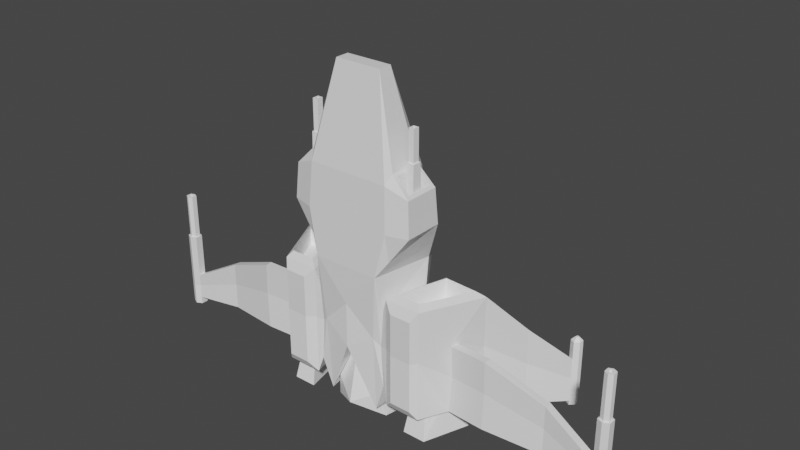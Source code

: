 # Source: VJ_Fighter.blend  (saved by Blender 2.81.16; exported with 4.5.12 LTS)
import bpy
from mathutils import Matrix  # noqa: F401  (used for matrix-valued properties, if any)

bpy.ops.wm.read_factory_settings(use_empty=True)
scene = bpy.context.scene
scene.name = 'Scene'

# ---- collections
col_collection = bpy.data.collections.new('Collection'); scene.collection.children.link(col_collection)

# ---- materials (node trees are filled in below, after node groups)
mat_vjblack = bpy.data.materials.new('VJBlack')
mat_vjblack.use_transparent_shadow = False
mat_vjglass = bpy.data.materials.new('VJGlass')
mat_vjglass.use_transparent_shadow = False
mat_vjmain = bpy.data.materials.new('VJMain')
mat_vjmain.use_transparent_shadow = False
mat_vjaccent = bpy.data.materials.new('VJAccent')
mat_vjaccent.use_transparent_shadow = False

# ---- material node trees
mat_vjblack.use_nodes = True; mat_vjblack.node_tree.nodes.clear()
_N = mat_vjblack.node_tree.nodes; _L = mat_vjblack.node_tree.links
n0 = _N.new('ShaderNodeOutputMaterial'); n0.name = 'Material Output'; n0.location = (300, 300)
n1 = _N.new('ShaderNodeBsdfPrincipled'); n1.name = 'Principled BSDF'; n1.location = (10, 300)
n1.distribution = 'GGX'
n1.subsurface_method = 'BURLEY'
n1.inputs[0].default_value = (1.0, 1.0, 1.0, 1.0)
n1.inputs[3].default_value = 1.45
n1.inputs[27].default_value = (0.0, 0.0, 0.0, 1.0)
n1.inputs[28].default_value = 1.0
_L.new(n1.outputs[0], n0.inputs[0])
n0.is_active_output = True
mat_vjglass.use_nodes = True; mat_vjglass.node_tree.nodes.clear()
_N = mat_vjglass.node_tree.nodes; _L = mat_vjglass.node_tree.links
n0 = _N.new('ShaderNodeOutputMaterial'); n0.name = 'Material Output'; n0.location = (300, 300)
n1 = _N.new('ShaderNodeBsdfPrincipled'); n1.name = 'Principled BSDF'; n1.location = (10, 300)
n1.distribution = 'GGX'
n1.subsurface_method = 'BURLEY'
n1.inputs[0].default_value = (1.0, 1.0, 1.0, 1.0)
n1.inputs[3].default_value = 1.45
n1.inputs[27].default_value = (0.0, 0.0, 0.0, 1.0)
n1.inputs[28].default_value = 1.0
_L.new(n1.outputs[0], n0.inputs[0])
n0.is_active_output = True
mat_vjmain.use_nodes = True; mat_vjmain.node_tree.nodes.clear()
_N = mat_vjmain.node_tree.nodes; _L = mat_vjmain.node_tree.links
n0 = _N.new('ShaderNodeOutputMaterial'); n0.name = 'Material Output'; n0.location = (300, 300)
n1 = _N.new('ShaderNodeBsdfPrincipled'); n1.name = 'Principled BSDF'; n1.location = (10, 300)
n1.distribution = 'GGX'
n1.subsurface_method = 'BURLEY'
n1.inputs[0].default_value = (0.89, 0.89, 0.89, 1.0)
n1.inputs[3].default_value = 1.45
n1.inputs[27].default_value = (0.0, 0.0, 0.0, 1.0)
n1.inputs[28].default_value = 1.0
_L.new(n1.outputs[0], n0.inputs[0])
n0.is_active_output = True
mat_vjaccent.use_nodes = True; mat_vjaccent.node_tree.nodes.clear()
_N = mat_vjaccent.node_tree.nodes; _L = mat_vjaccent.node_tree.links
n0 = _N.new('ShaderNodeOutputMaterial'); n0.name = 'Material Output'; n0.location = (300, 300)
n1 = _N.new('ShaderNodeBsdfPrincipled'); n1.name = 'Principled BSDF'; n1.location = (10, 300)
n1.distribution = 'GGX'
n1.subsurface_method = 'BURLEY'
n1.inputs[0].default_value = (1.0, 1.0, 1.0, 1.0)
n1.inputs[3].default_value = 1.45
n1.inputs[27].default_value = (0.0, 0.0, 0.0, 1.0)
n1.inputs[28].default_value = 1.0
_L.new(n1.outputs[0], n0.inputs[0])
n0.is_active_output = True

# ---- world
world_world = bpy.data.worlds.new('World'); scene.world = world_world
world_world.use_nodes = True; world_world.node_tree.nodes.clear()
_N = world_world.node_tree.nodes; _L = world_world.node_tree.links
n0 = _N.new('ShaderNodeOutputWorld'); n0.name = 'World Output'; n0.location = (300, 300)
n1 = _N.new('ShaderNodeBackground'); n1.name = 'Background'; n1.location = (10, 300)
n1.inputs[0].default_value = (0.05088, 0.05088, 0.05088, 1.0)
_L.new(n1.outputs[0], n0.inputs[0])
n0.is_active_output = True
world_world.color = (0.05088, 0.05088, 0.05088)
world_world.use_sun_shadow = False
world_world.sun_shadow_jitter_overblur = 0.0

# ---- meshes
me_cube = bpy.data.meshes.new('Cube')
me_cube.from_pydata([(0.5849, 0.9418, -1.136), (0.5389, -0.2773, -1.235), (0.5222, 1.238, 1.331), (0.7346, -0.6125, 1.655), (0.0, -0.2773, -0.1651), (0.0, 1.238, 1.331), (0.0, -0.6125, 1.655), (0.0, 0.9418, -1.076), (0.4154, 0.8234, 4.149), (0.5137, -0.1537, 5.623), (0.0, 0.8256, 4.149), (0.0, -0.1537, 5.623), (0.8181, -0.4652, -0.8527), (1.076, 0.5373, -0.8527), (1.072, 0.5178, 0.8527), (0.8181, -0.4652, 0.8527), (0.9704, -0.4652, 2.013), (1.113, 0.4733, 2.013), (1.028, 0.2814, 3.74), (1.028, -0.2759, 3.74), (1.298, 0.8962, -1.22), (0.9296, -0.5034, -1.22), (0.9296, -0.5034, 1.22), (1.297, 0.8971, 1.22), (2.309, 0.7982, -1.22), (1.718, -0.5034, -1.22), (1.718, -0.5034, 1.22), (2.341, 0.7982, 1.22), (2.107, 0.2441, -1.186), (2.044, 0.07879, -1.186), (2.061, 0.07879, 0.3467), (2.12, 0.2441, 0.3467), (1.442, 0.7088, 1.342), (1.106, -0.3779, 1.342), (1.642, -0.3779, 1.342), (2.164, 0.6728, 1.342), (1.106, -0.3779, -1.342), (1.44, 0.7037, -1.342), (2.125, 0.6728, -1.342), (1.642, -0.3779, -1.342), (1.519, 0.9524, -1.02), (1.519, 0.9451, 1.02), (2.15, 0.9152, 1.02), (2.15, 0.9152, -1.02), (1.13, -0.6204, 1.02), (1.13, -0.6204, -1.02), (1.606, -0.6204, -1.02), (1.606, -0.6204, 1.02), (2.8, 1.639, -1.505), (2.8, 1.639, 0.2573), (2.6, 1.756, -1.36), (2.6, 1.756, 0.1128), (3.384, 2.422, -1.616), (3.384, 2.422, -0.5856), (3.267, 2.491, -1.531), (3.267, 2.491, -0.6688), (5.286, 0.2441, -1.357), (5.286, 0.07879, -1.357), (5.286, 0.07879, -0.7748), (5.286, 0.2441, -0.7748), (2.902, 0.007306, 0.379), (2.929, 0.1727, 0.379), (2.891, 0.007306, -1.166), (2.92, 0.1727, -1.166), (4.157, 0.1962, -0.1431), (4.157, 0.1962, -1.253), (4.157, 0.3616, -0.1431), (4.157, 0.3616, -1.253), (0.7122, 0.4125, -1.237), (0.5195, 1.043, 2.05), (0.0, 0.4511, -0.1651), (0.0, 1.043, 2.05), (0.0, 1.082, 2.676), (0.0, 1.031, 3.523), (0.447, 1.032, 3.512), (0.489, 1.083, 2.665), (0.9521, -0.5539, 2.618), (0.9044, -0.4954, 3.582), (0.0, -0.4954, 3.582), (0.0, -0.5539, 2.618), (1.423, -0.4264, 2.627), (1.317, -0.3041, 3.439), (1.317, 0.315, 3.439), (1.424, 0.4284, 2.627), (0.8005, 0.8227, 1.589), (0.0, 0.86, 1.59), (0.5137, 0.1537, 5.623), (0.0, 0.1537, 5.623), (0.9522, 0.6146, 2.618), (0.9044, 0.5545, 3.582), (0.7654, 0.5727, -1.506), (0.5915, -0.4313, -1.506), (0.0, 0.7864, -1.252), (0.0, -0.6125, -0.1651), (0.0, 0.7393, -1.548), (0.0, -0.3948, -1.548), (0.5726, 0.2182, -1.761), (0.5262, -0.07567, -1.759), (0.7239, 0.3153, -1.812), (0.637, -0.1746, -1.81), (0.0, 0.5602, -1.548), (0.0, -0.5711, -1.548), (0.0, 0.2479, -0.2967), (0.0, -0.08984, -0.2967), (0.3875, 0.1269, -0.3721), (0.376, 0.02301, -0.3713), (1.349, -0.1271, -0.7939), (1.548, 0.4456, -0.7939), (1.9, 0.4292, -0.7939), (1.636, -0.1271, -0.7939), (1.381, -0.2482, -1.815), (1.567, 0.5685, -1.815), (1.993, 0.549, -1.815), (1.693, -0.2482, -1.815), (1.474, 0.6786, -1.815), (1.25, -0.3535, -1.815), (1.763, -0.3535, -1.815), (2.131, 0.649, -1.815), (1.417, -0.06867, -1.086), (1.568, 0.3846, -1.086), (1.789, 0.3738, -1.086), (1.575, -0.06867, -1.086), (5.546, 0.2441, -1.357), (5.546, 0.07879, -1.357), (5.546, 0.07879, -0.7748), (5.546, 0.2441, -0.7748), (5.416, 0.3043, -0.7748), (5.416, 0.3043, -1.357), (5.416, 0.01859, -1.357), (5.416, 0.01859, -0.7748), (5.323, 0.2204, 0.2128), (5.323, 0.1025, 0.2128), (5.509, 0.2204, 0.2128), (5.509, 0.1025, 0.2128), (5.416, 0.2633, 0.2128), (5.416, 0.05957, 0.2128), (5.286, 0.2441, -1.529), (5.286, 0.07879, -1.529), (5.546, 0.2441, -1.529), (5.546, 0.07879, -1.529), (5.416, 0.3043, -1.529), (5.416, 0.01859, -1.529), (5.286, 0.2441, 0.2128), (5.286, 0.07879, 0.2128), (5.546, 0.2441, 0.2128), (5.546, 0.07879, 0.2128), (5.416, 0.3043, 0.2128), (5.416, 0.01859, 0.2128), (5.416, 0.1129, 1.216), (5.416, 0.2633, 1.216), (5.372, 0.1895, 1.216), (5.372, 0.1334, 1.216), (5.461, 0.1895, 1.216), (5.461, 0.1334, 1.216), (5.323, 0.2204, 1.216), (5.323, 0.1025, 1.216), (5.509, 0.2204, 1.216), (5.509, 0.1025, 1.216), (5.416, 0.2101, 1.216), (5.416, 0.05957, 1.216), (5.416, 0.1129, 1.055), (5.416, 0.2101, 1.055), (5.372, 0.1895, 1.055), (5.372, 0.1334, 1.055), (5.461, 0.1895, 1.055), (5.461, 0.1334, 1.055), (3.482, 2.505, -1.616), (3.482, 2.505, -0.5856), (3.29, 2.617, -1.531), (3.29, 2.617, -0.6688), (3.492, 2.617, -1.616), (3.492, 2.617, -0.5856), (3.383, 2.681, -1.531), (3.383, 2.681, -0.6688), (3.384, 2.422, -0.4873), (3.267, 2.491, -0.4873), (3.482, 2.505, -0.4873), (3.29, 2.617, -0.4873), (3.492, 2.617, -0.4873), (3.383, 2.681, -0.4873), (3.384, 2.422, -1.713), (3.267, 2.491, -1.713), (3.482, 2.505, -1.713), (3.29, 2.617, -1.713), (3.492, 2.617, -1.713), (3.383, 2.681, -1.713), (3.383, 2.516, -0.1084), (3.348, 2.536, -0.1084), (3.413, 2.541, -0.1084), (3.355, 2.574, -0.1084), (3.416, 2.574, -0.1084), (3.383, 2.593, -0.1084), (3.384, 2.422, -0.3381), (3.384, 2.428, -0.189), (3.383, 2.479, -0.1389), (3.317, 2.519, -0.1389), (3.271, 2.494, -0.189), (3.267, 2.491, -0.3381), (3.29, 2.617, -0.3381), (3.294, 2.615, -0.189), (3.33, 2.591, -0.1404), (3.383, 2.627, -0.1394), (3.383, 2.676, -0.189), (3.383, 2.681, -0.3381), (3.482, 2.505, -0.3381), (3.478, 2.507, -0.189), (3.44, 2.527, -0.1404), (3.492, 2.617, -0.3381), (3.488, 2.615, -0.189), (3.445, 2.591, -0.1394), (1.449, 0.7088, 0.8905), (1.117, -0.3779, 0.8905), (2.173, 0.6728, 0.8905), (1.659, -0.3779, 0.8905), (0.9749, 0.7381, 1.655), (0.0, 0.7864, 1.655), (0.5849, 1.328, 1.285), (0.0, 1.328, 1.285), (0.0, 1.148, 1.194), (0.0, 0.77, 1.453), (0.7922, 0.7327, 1.453), (0.5195, 1.148, 1.194), (0.0, 0.8737, 1.789), (0.8811, 0.8417, 1.789), (0.3693, 0.3812, 5.122), (0.0, 0.382, 5.122), (0.852, 0.7738, 2.634), (0.8061, 0.7166, 3.558), (0.8712, 0.6629, 0.2166), (0.6172, -0.53, 0.2166), (0.0, -0.6125, 0.8268), (0.0, 1.152, 0.2105), (0.7611, -0.4652, 0.0766), (1.055, 0.5267, 0.0766), (0.9296, -0.5034, 0.1096), (1.298, 0.8967, 0.1096), (1.718, -0.5034, 0.1096), (2.326, 0.7982, 0.1096), (2.104, 0.07879, -0.3508), (2.156, 0.2441, -0.3508), (1.519, 0.9484, 0.09159), (2.15, 0.9152, 0.09159), (1.13, -0.6204, 0.09159), (1.606, -0.6204, 0.09159), (2.8, 1.639, -0.5446), (2.6, 1.756, -0.5576), (3.384, 2.422, -1.054), (3.267, 2.491, -1.061), (5.286, 0.07879, -1.04), (5.286, 0.2441, -1.04), (2.942, 0.1727, -0.3242), (2.919, 0.007306, -0.3242), (4.157, 0.3616, -0.648), (4.157, 0.1962, -0.648), (0.5849, 1.152, 0.1833), (5.546, 0.07879, -1.04), (5.546, 0.2441, -1.04), (5.416, 0.01859, -1.04), (5.416, 0.3043, -1.04), (3.482, 2.505, -1.054), (3.29, 2.617, -1.061), (3.492, 2.617, -1.054), (3.383, 2.681, -1.061), (1.372, -0.3876, 3.382), (0.9737, -0.3489, 3.797), (0.9737, 0.3535, 3.797), (1.372, 0.3996, 3.382), (1.255, -0.1124, 3.141), (1.09, -0.1054, 3.141), (1.09, 0.1129, 3.141), (1.255, 0.1212, 3.141), (1.317, -0.3041, 3.142), (1.028, -0.2759, 3.142), (1.028, 0.2814, 3.142), (1.317, 0.315, 3.142), (1.255, -0.09245, 3.963), (1.09, -0.08666, 3.963), (1.09, 0.0942, 3.963), (1.255, 0.1011, 3.963), (1.233, -0.06877, 3.963), (1.233, 0.07725, 3.963), (1.113, 0.07226, 3.963), (1.113, -0.06458, 3.963), (1.233, 0.07725, 4.642), (1.233, -0.06877, 4.642), (1.113, -0.06458, 4.642), (1.113, 0.07226, 4.642), (1.2, -0.03505, 4.642), (1.2, 0.0433, 4.642), (1.145, 0.04102, 4.642), (1.145, -0.03313, 4.642), (1.2, 0.0433, 4.362), (1.2, -0.03505, 4.362), (1.145, -0.03313, 4.362), (1.145, 0.04102, 4.362)], [], [(230, 229, 3, 6), (14, 15, 22, 23), (1, 4, 101, 99), (74, 73, 10, 8), (254, 231, 217, 216), (9, 86, 87, 11), (78, 77, 9, 11), (81, 82, 274, 271), (91, 90, 13, 12), (228, 214, 14, 233), (214, 3, 15, 14), (229, 91, 12, 232), (3, 214, 17, 16), (89, 86, 265, 266), (86, 9, 264, 265), (76, 3, 16, 80), (240, 41, 42, 241), (232, 12, 21, 234), (233, 14, 23, 235), (12, 13, 20, 21), (27, 26, 30, 31), (37, 38, 108, 107), (34, 35, 212, 213), (242, 45, 46, 243), (66, 64, 58, 59), (236, 25, 29, 238), (237, 27, 31, 239), (25, 24, 28, 29), (23, 22, 33, 32), (22, 26, 34, 33), (26, 27, 35, 34), (27, 23, 32, 35), (21, 20, 37, 36), (20, 24, 38, 37), (24, 25, 39, 38), (25, 21, 36, 39), (235, 23, 41, 240), (23, 27, 42, 41), (24, 43, 50, 48), (24, 20, 40, 43), (234, 21, 45, 242), (21, 25, 46, 45), (236, 26, 47, 243), (26, 22, 44, 47), (48, 50, 54, 52), (237, 24, 48, 244), (241, 42, 51, 245), (42, 27, 49, 51), (52, 54, 181, 180), (245, 51, 55, 247), (51, 49, 53, 55), (244, 48, 52, 246), (258, 126, 125, 256), (253, 65, 57, 248), (252, 66, 59, 249), (65, 67, 56, 57), (29, 28, 63, 62), (239, 31, 61, 250), (238, 29, 62, 251), (31, 30, 60, 61), (62, 63, 67, 65), (250, 61, 66, 252), (251, 62, 65, 253), (61, 60, 64, 66), (254, 216, 214, 228), (7, 0, 90, 92), (84, 2, 221, 220), (9, 77, 263, 264), (77, 76, 80, 263), (214, 88, 83, 17), (88, 89, 266, 83), (16, 17, 83, 80), (80, 83, 266, 263), (6, 3, 76, 79), (79, 76, 77, 78), (69, 71, 72, 75), (75, 72, 73, 74), (222, 223, 214, 215), (224, 225, 87, 86), (223, 226, 88, 214), (227, 224, 86, 89), (226, 227, 89, 88), (1, 68, 90, 91), (68, 70, 92, 90), (4, 1, 91, 93), (97, 95, 103, 105), (68, 1, 99, 98), (70, 68, 98, 94), (97, 96, 98, 99), (96, 100, 94, 98), (95, 97, 99, 101), (103, 102, 104, 105), (96, 97, 105, 104), (100, 96, 104, 102), (107, 108, 117, 114), (36, 37, 107, 106), (38, 39, 109, 108), (39, 36, 106, 109), (111, 112, 120, 119), (106, 107, 114, 115), (108, 109, 116, 117), (109, 106, 115, 116), (111, 110, 115, 114), (110, 113, 116, 115), (112, 111, 114, 117), (113, 112, 117, 116), (118, 119, 120, 121), (110, 111, 119, 118), (112, 113, 121, 120), (113, 110, 118, 121), (255, 256, 125, 124), (123, 128, 141, 139), (126, 59, 142, 146), (257, 128, 123, 255), (248, 57, 128, 257), (124, 125, 144, 145), (56, 127, 140, 136), (249, 59, 126, 258), (135, 133, 157, 159), (131, 135, 159, 155), (125, 126, 146, 144), (58, 129, 147, 143), (59, 58, 143, 142), (129, 124, 145, 147), (141, 140, 138, 139), (137, 136, 140, 141), (57, 56, 136, 137), (128, 57, 137, 141), (122, 123, 139, 138), (127, 122, 138, 140), (131, 130, 142, 143), (132, 133, 145, 144), (134, 132, 144, 146), (133, 135, 147, 145), (130, 134, 146, 142), (135, 131, 143, 147), (148, 153, 165, 160), (151, 148, 160, 163), (133, 132, 156, 157), (134, 130, 154, 149), (132, 134, 149, 156), (130, 131, 155, 154), (151, 150, 154, 155), (152, 153, 157, 156), (158, 152, 156, 149), (153, 148, 159, 157), (150, 158, 149, 154), (148, 151, 155, 159), (161, 160, 165, 164), (162, 163, 160, 161), (153, 152, 164, 165), (158, 150, 162, 161), (152, 158, 161, 164), (150, 151, 163, 162), (166, 52, 180, 182), (247, 55, 169, 260), (171, 173, 179, 178), (246, 52, 166, 259), (261, 170, 172, 262), (260, 169, 173, 262), (173, 169, 177, 179), (259, 166, 170, 261), (201, 200, 189, 191), (195, 194, 186, 187), (169, 55, 175, 177), (167, 171, 178, 176), (55, 53, 174, 175), (53, 167, 176, 174), (180, 181, 183, 182), (182, 183, 185, 184), (168, 172, 185, 183), (54, 168, 183, 181), (170, 166, 182, 184), (172, 170, 184, 185), (187, 186, 188, 189), (189, 188, 190, 191), (194, 206, 188, 186), (206, 209, 190, 188), (209, 201, 191, 190), (200, 195, 187, 189), (177, 175, 197, 198), (198, 197, 196, 199), (199, 196, 195, 200), (178, 179, 203, 207), (207, 203, 202, 208), (208, 202, 201, 209), (176, 178, 207, 204), (204, 207, 208, 205), (205, 208, 209, 206), (174, 176, 204, 192), (192, 204, 205, 193), (193, 205, 206, 194), (175, 174, 192, 197), (197, 192, 193, 196), (196, 193, 194, 195), (179, 177, 198, 203), (203, 198, 199, 202), (202, 199, 200, 201), (210, 211, 213, 212), (35, 32, 210, 212), (33, 34, 213, 211), (32, 33, 211, 210), (84, 85, 215, 214), (5, 2, 216, 217), (2, 84, 214, 216), (221, 218, 219, 220), (85, 84, 220, 219), (2, 5, 218, 221), (75, 74, 227, 226), (74, 8, 224, 227), (69, 75, 226, 223), (8, 10, 225, 224), (71, 69, 223, 222), (167, 259, 261, 171), (168, 260, 262, 172), (171, 261, 262, 173), (53, 246, 259, 167), (54, 247, 260, 168), (56, 249, 258, 127), (58, 248, 257, 129), (129, 257, 255, 124), (123, 122, 256, 255), (0, 254, 228, 90), (60, 251, 253, 64), (63, 250, 252, 67), (30, 238, 251, 60), (28, 239, 250, 63), (67, 252, 249, 56), (64, 253, 248, 58), (127, 258, 256, 122), (49, 244, 246, 53), (50, 245, 247, 54), (43, 241, 245, 50), (27, 237, 244, 49), (25, 236, 243, 46), (22, 234, 242, 44), (20, 235, 240, 40), (24, 237, 239, 28), (26, 236, 238, 30), (44, 242, 243, 47), (13, 233, 235, 20), (15, 232, 234, 22), (40, 240, 241, 43), (3, 229, 232, 15), (90, 228, 233, 13), (0, 7, 231, 254), (93, 91, 229, 230), (81, 19, 264, 263), (19, 18, 265, 264), (18, 82, 266, 265), (82, 81, 263, 266), (267, 270, 278, 275), (18, 19, 272, 273), (82, 18, 273, 274), (19, 81, 271, 272), (267, 268, 272, 271), (268, 269, 273, 272), (269, 270, 274, 273), (270, 267, 271, 274), (279, 280, 283, 284), (269, 268, 276, 277), (270, 269, 277, 278), (268, 267, 275, 276), (275, 278, 280, 279), (278, 277, 281, 280), (277, 276, 282, 281), (276, 275, 279, 282), (288, 289, 294, 291), (281, 282, 285, 286), (282, 279, 284, 285), (280, 281, 286, 283), (284, 283, 288, 287), (283, 286, 289, 288), (286, 285, 290, 289), (285, 284, 287, 290), (292, 291, 294, 293), (287, 288, 291, 292), (289, 290, 293, 294), (290, 287, 292, 293)])
me_cube.polygons.foreach_set('material_index', [2, 2, 0, 1, 2, 2, 2, 3, 3, 2, 2, 3, 2, 2, 2, 2, 2, 3, 2, 3, 2, 3, 3, 3, 2, 3, 2, 3, 2, 2, 2, 2, 3, 3, 3, 3, 2, 2, 3, 3, 3, 3, 2, 2, 3, 3, 2, 2, 3, 2, 2, 3, 2, 3, 2, 3, 3, 2, 3, 2, 3, 2, 3, 2, 2, 3, 2, 2, 2, 2, 2, 2, 2, 2, 2, 1, 1, 2, 2, 2, 2, 2, 3, 3, 3, 0, 0, 0, 0, 0, 0, 0, 0, 0, 0, 3, 3, 3, 0, 0, 0, 0, 0, 0, 0, 0, 0, 0, 0, 0, 2, 3, 2, 3, 3, 2, 3, 2, 0, 0, 2, 2, 2, 2, 3, 3, 3, 3, 3, 3, 2, 2, 2, 2, 2, 2, 0, 0, 0, 0, 0, 0, 0, 0, 0, 0, 0, 0, 0, 0, 0, 0, 0, 0, 3, 3, 3, 3, 3, 3, 3, 3, 3, 3, 3, 3, 3, 3, 3, 3, 3, 3, 3, 3, 3, 3, 3, 3, 3, 3, 3, 3, 3, 3, 3, 3, 3, 3, 3, 3, 3, 3, 3, 3, 3, 3, 3, 3, 0, 3, 3, 3, 2, 2, 2, 0, 2, 2, 1, 1, 1, 1, 1, 3, 3, 3, 3, 3, 3, 2, 2, 3, 3, 2, 3, 2, 3, 3, 2, 3, 2, 3, 3, 2, 3, 2, 3, 3, 2, 2, 3, 2, 3, 2, 3, 3, 3, 2, 2, 2, 2, 0, 3, 3, 3, 0, 0, 0, 0, 0, 0, 0, 0, 0, 0, 0, 0, 0, 0, 0, 0, 0, 0, 0, 0, 0, 0, 0, 0])
_uv = me_cube.uv_layers.new(name='UVMap')
_uv.uv.foreach_set('vector', [0.25, 0.6362, 0.375, 0.6362, 0.375, 0.75, 0.25, 0.75, 0.5949, 0.7316, 0.4051, 0.7316, 0.4051, 0.7316, 0.5949, 0.7316, 0.4365, 0.4749, 0.4349, 0.375, 0.4349, 0.375, 0.4365, 0.4749, 0.6598, 0.75, 0.75, 0.75, 0.75, 0.75, 0.6611, 0.75, 0.6543, 0.6336, 0.75, 0.6336, 0.75, 0.7207, 0.6543, 0.7207, 0.375, 0.75, 0.625, 0.75, 0.625, 0.875, 0.375, 0.875, 0.25, 0.75, 0.375, 0.75, 0.375, 0.75, 0.25, 0.75, 0.4244, 0.75, 0.5755, 0.75, 0.5755, 0.75, 0.4244, 0.75, 0.375, 0.5, 0.625, 0.5, 0.5949, 0.5184, 0.4051, 0.5184, 0.625, 0.6362, 0.625, 0.75, 0.5949, 0.7316, 0.5949, 0.6346, 0.625, 0.75, 0.375, 0.75, 0.4051, 0.7316, 0.5949, 0.7316, 0.375, 0.6362, 0.375, 0.5, 0.4051, 0.5184, 0.4051, 0.6346, 0.375, 0.75, 0.625, 0.75, 0.5949, 0.75, 0.4051, 0.75, 0.625, 0.75, 0.625, 0.75, 0.5949, 0.75, 0.5949, 0.75, 0.625, 0.75, 0.375, 0.75, 0.4051, 0.75, 0.5949, 0.75, 0.375, 0.75, 0.375, 0.75, 0.4051, 0.75, 0.4051, 0.75, 0.5949, 0.633, 0.5949, 0.7141, 0.5949, 0.7141, 0.5949, 0.633, 0.4051, 0.6346, 0.4051, 0.5184, 0.4051, 0.5184, 0.4051, 0.6346, 0.5949, 0.6346, 0.5949, 0.7316, 0.5949, 0.7316, 0.5949, 0.6346, 0.4051, 0.5184, 0.5949, 0.5184, 0.5949, 0.5184, 0.4051, 0.5184, 0.5949, 0.7316, 0.4051, 0.7316, 0.4051, 0.7316, 0.5949, 0.7316, 0.5766, 0.5184, 0.5766, 0.5184, 0.5766, 0.5184, 0.5766, 0.5184, 0.4234, 0.7316, 0.5766, 0.7316, 0.5766, 0.7316, 0.4234, 0.7316, 0.4051, 0.633, 0.4051, 0.5359, 0.4051, 0.5359, 0.4051, 0.633, 0.5949, 0.7316, 0.4051, 0.7316, 0.4051, 0.7316, 0.5949, 0.7316, 0.4051, 0.6346, 0.4051, 0.5184, 0.4051, 0.5184, 0.4051, 0.6346, 0.5949, 0.6346, 0.5949, 0.7316, 0.5949, 0.7316, 0.5949, 0.6346, 0.4051, 0.5184, 0.5949, 0.5184, 0.5949, 0.5184, 0.4051, 0.5184, 0.5949, 0.7316, 0.4051, 0.7316, 0.4234, 0.7316, 0.5766, 0.7316, 0.4051, 0.7316, 0.4051, 0.7316, 0.4234, 0.7316, 0.4234, 0.7316, 0.4051, 0.7316, 0.5949, 0.7316, 0.5766, 0.7316, 0.4234, 0.7316, 0.5949, 0.7316, 0.5949, 0.7316, 0.5766, 0.7316, 0.5766, 0.7316, 0.4051, 0.5184, 0.5949, 0.5184, 0.5766, 0.5184, 0.4234, 0.5184, 0.5949, 0.5184, 0.5949, 0.5184, 0.5766, 0.5184, 0.5766, 0.5184, 0.5949, 0.5184, 0.4051, 0.5184, 0.4234, 0.5184, 0.5766, 0.5184, 0.4051, 0.5184, 0.4051, 0.5184, 0.4234, 0.5184, 0.4234, 0.5184, 0.5949, 0.6346, 0.5949, 0.7316, 0.5949, 0.7141, 0.5949, 0.633, 0.5949, 0.7316, 0.5949, 0.7316, 0.5949, 0.7141, 0.5949, 0.7141, 0.5949, 0.5184, 0.5949, 0.5359, 0.5949, 0.5359, 0.5949, 0.5184, 0.5949, 0.5184, 0.5949, 0.5184, 0.5949, 0.5359, 0.5949, 0.5359, 0.4051, 0.6346, 0.4051, 0.5184, 0.4051, 0.5359, 0.4051, 0.633, 0.4051, 0.5184, 0.4051, 0.5184, 0.4051, 0.5359, 0.4051, 0.5359, 0.4051, 0.6346, 0.4051, 0.7316, 0.4051, 0.7141, 0.4051, 0.633, 0.4051, 0.7316, 0.4051, 0.7316, 0.4051, 0.7141, 0.4051, 0.7141, 0.5949, 0.5184, 0.5949, 0.5359, 0.5949, 0.5359, 0.5949, 0.5184, 0.5949, 0.6346, 0.5949, 0.5184, 0.5949, 0.5184, 0.5949, 0.6346, 0.5949, 0.633, 0.5949, 0.7141, 0.5949, 0.7141, 0.5949, 0.633, 0.5949, 0.7141, 0.5949, 0.7316, 0.5949, 0.7316, 0.5949, 0.7141, 0.5949, 0.5184, 0.5949, 0.5359, 0.5949, 0.5359, 0.5949, 0.5184, 0.5949, 0.633, 0.5949, 0.7141, 0.5949, 0.7141, 0.5949, 0.633, 0.5949, 0.7141, 0.5949, 0.7316, 0.5949, 0.7316, 0.5949, 0.7141, 0.5949, 0.6346, 0.5949, 0.5184, 0.5949, 0.5184, 0.5949, 0.6346, 0.5949, 0.6346, 0.5949, 0.7316, 0.5949, 0.7316, 0.5949, 0.6346, 0.4051, 0.6346, 0.4051, 0.5184, 0.4051, 0.5184, 0.4051, 0.6346, 0.5949, 0.6346, 0.5949, 0.7316, 0.5949, 0.7316, 0.5949, 0.6346, 0.4051, 0.5184, 0.5949, 0.5184, 0.5949, 0.5184, 0.4051, 0.5184, 0.4051, 0.5184, 0.5949, 0.5184, 0.5949, 0.5184, 0.4051, 0.5184, 0.5949, 0.6346, 0.5949, 0.7316, 0.5949, 0.7316, 0.5949, 0.6346, 0.4051, 0.6346, 0.4051, 0.5184, 0.4051, 0.5184, 0.4051, 0.6346, 0.5949, 0.7316, 0.4051, 0.7316, 0.4051, 0.7316, 0.5949, 0.7316, 0.4051, 0.5184, 0.5949, 0.5184, 0.5949, 0.5184, 0.4051, 0.5184, 0.5949, 0.6346, 0.5949, 0.7316, 0.5949, 0.7316, 0.5949, 0.6346, 0.4051, 0.6346, 0.4051, 0.5184, 0.4051, 0.5184, 0.4051, 0.6346, 0.5949, 0.7316, 0.4051, 0.7316, 0.4051, 0.7316, 0.5949, 0.7316, 0.6543, 0.6336, 0.6543, 0.7207, 0.625, 0.75, 0.625, 0.6362, 0.75, 0.5293, 0.6543, 0.5293, 0.625, 0.5, 0.75, 0.5, 0.6378, 0.7472, 0.6627, 0.7235, 0.6627, 0.7235, 0.6378, 0.7472, 0.375, 0.75, 0.375, 0.75, 0.4051, 0.75, 0.4051, 0.75, 0.375, 0.75, 0.375, 0.75, 0.4051, 0.75, 0.4051, 0.75, 0.625, 0.75, 0.625, 0.75, 0.5949, 0.75, 0.5949, 0.75, 0.625, 0.75, 0.625, 0.75, 0.5949, 0.75, 0.5949, 0.75, 0.4051, 0.75, 0.5949, 0.75, 0.5949, 0.75, 0.4051, 0.75, 0.4051, 0.75, 0.5949, 0.75, 0.5949, 0.75, 0.4051, 0.75, 0.25, 0.75, 0.375, 0.75, 0.375, 0.75, 0.25, 0.75, 0.25, 0.75, 0.375, 0.75, 0.375, 0.75, 0.25, 0.75, 0.6569, 0.75, 0.75, 0.75, 0.75, 0.75, 0.658, 0.75, 0.658, 0.75, 0.75, 0.75, 0.75, 0.75, 0.6598, 0.75, 0.75, 0.75, 0.6358, 0.75, 0.625, 0.75, 0.75, 0.75, 0.6373, 0.75, 0.75, 0.75, 0.75, 0.75, 0.625, 0.75, 0.6358, 0.75, 0.6362, 0.75, 0.625, 0.75, 0.625, 0.75, 0.6368, 0.75, 0.6373, 0.75, 0.625, 0.75, 0.625, 0.75, 0.6362, 0.75, 0.6368, 0.75, 0.625, 0.75, 0.625, 0.75, 0.4365, 0.4749, 0.5635, 0.4748, 0.625, 0.5, 0.375, 0.5, 0.5635, 0.4748, 0.5651, 0.375, 0.625, 0.375, 0.625, 0.5, 0.4349, 0.375, 0.4365, 0.4749, 0.375, 0.5, 0.375, 0.375, 0.4682, 0.4556, 0.4524, 0.375, 0.4524, 0.375, 0.4682, 0.4556, 0.5635, 0.4748, 0.4365, 0.4749, 0.4365, 0.4749, 0.5635, 0.4748, 0.5651, 0.375, 0.5635, 0.4748, 0.5635, 0.4748, 0.5651, 0.375, 0.4682, 0.4556, 0.5315, 0.4554, 0.5635, 0.4748, 0.4365, 0.4749, 0.5315, 0.4554, 0.5473, 0.375, 0.5651, 0.375, 0.5635, 0.4748, 0.4524, 0.375, 0.4682, 0.4556, 0.4365, 0.4749, 0.4349, 0.375, 0.4524, 0.375, 0.5473, 0.375, 0.5315, 0.4554, 0.4682, 0.4556, 0.5315, 0.4554, 0.4682, 0.4556, 0.4682, 0.4556, 0.5315, 0.4554, 0.5473, 0.375, 0.5315, 0.4554, 0.5315, 0.4554, 0.5473, 0.375, 0.5766, 0.5184, 0.5766, 0.5184, 0.5766, 0.5184, 0.5766, 0.5184, 0.4234, 0.5184, 0.5766, 0.5184, 0.5766, 0.5184, 0.4234, 0.5184, 0.5766, 0.5184, 0.4234, 0.5184, 0.4234, 0.5184, 0.5766, 0.5184, 0.4234, 0.5184, 0.4234, 0.5184, 0.4234, 0.5184, 0.4234, 0.5184, 0.5609, 0.5184, 0.5607, 0.5184, 0.5607, 0.5184, 0.5609, 0.5184, 0.4234, 0.5184, 0.5766, 0.5184, 0.5766, 0.5184, 0.4234, 0.5184, 0.5766, 0.5184, 0.4234, 0.5184, 0.4234, 0.5184, 0.5766, 0.5184, 0.4234, 0.5184, 0.4234, 0.5184, 0.4234, 0.5184, 0.4234, 0.5184, 0.5609, 0.5184, 0.4391, 0.5184, 0.4234, 0.5184, 0.5766, 0.5184, 0.4391, 0.5184, 0.4393, 0.5184, 0.4234, 0.5184, 0.4234, 0.5184, 0.5607, 0.5184, 0.5609, 0.5184, 0.5766, 0.5184, 0.5766, 0.5184, 0.4393, 0.5184, 0.5607, 0.5184, 0.5766, 0.5184, 0.4234, 0.5184, 0.4391, 0.5184, 0.5609, 0.5184, 0.5607, 0.5184, 0.4393, 0.5184, 0.4391, 0.5184, 0.5609, 0.5184, 0.5609, 0.5184, 0.4391, 0.5184, 0.5607, 0.5184, 0.4393, 0.5184, 0.4393, 0.5184, 0.5607, 0.5184, 0.4393, 0.5184, 0.4391, 0.5184, 0.4391, 0.5184, 0.4393, 0.5184, 0.4051, 0.6346, 0.5949, 0.6346, 0.5949, 0.7316, 0.4051, 0.7316, 0.4051, 0.5184, 0.4051, 0.5184, 0.4051, 0.5184, 0.4051, 0.5184, 0.5949, 0.7316, 0.5949, 0.7316, 0.5949, 0.7316, 0.5949, 0.7316, 0.4051, 0.6346, 0.4051, 0.5184, 0.4051, 0.5184, 0.4051, 0.6346, 0.4051, 0.6346, 0.4051, 0.5184, 0.4051, 0.5184, 0.4051, 0.6346, 0.4051, 0.7316, 0.5949, 0.7316, 0.5949, 0.7316, 0.4051, 0.7316, 0.5949, 0.5184, 0.5949, 0.5184, 0.5949, 0.5184, 0.5949, 0.5184, 0.5949, 0.6346, 0.5949, 0.7316, 0.5949, 0.7316, 0.5949, 0.6346, 0.4323, 0.7316, 0.4416, 0.7316, 0.4416, 0.7316, 0.4323, 0.7316, 0.4416, 0.7316, 0.4323, 0.7316, 0.4323, 0.7316, 0.4416, 0.7316, 0.5949, 0.7316, 0.5949, 0.7316, 0.5949, 0.7316, 0.5949, 0.7316, 0.4051, 0.7316, 0.4051, 0.7316, 0.4051, 0.7316, 0.4051, 0.7316, 0.5949, 0.7316, 0.4051, 0.7316, 0.4051, 0.7316, 0.5949, 0.7316, 0.4051, 0.7316, 0.4051, 0.7316, 0.4051, 0.7316, 0.4051, 0.7316, 0.4051, 0.5184, 0.5949, 0.5184, 0.5949, 0.5184, 0.4051, 0.5184, 0.4051, 0.5184, 0.5949, 0.5184, 0.5949, 0.5184, 0.4051, 0.5184, 0.4051, 0.5184, 0.5949, 0.5184, 0.5949, 0.5184, 0.4051, 0.5184, 0.4051, 0.5184, 0.4051, 0.5184, 0.4051, 0.5184, 0.4051, 0.5184, 0.5949, 0.5184, 0.4051, 0.5184, 0.4051, 0.5184, 0.5949, 0.5184, 0.5949, 0.5184, 0.5949, 0.5184, 0.5949, 0.5184, 0.5949, 0.5184, 0.4416, 0.7316, 0.5584, 0.7316, 0.5949, 0.7316, 0.4051, 0.7316, 0.5584, 0.7316, 0.4416, 0.7316, 0.4051, 0.7316, 0.5949, 0.7316, 0.5677, 0.7316, 0.5584, 0.7316, 0.5949, 0.7316, 0.5949, 0.7316, 0.4416, 0.7316, 0.4323, 0.7316, 0.4051, 0.7316, 0.4051, 0.7316, 0.5584, 0.7316, 0.5677, 0.7316, 0.5949, 0.7316, 0.5949, 0.7316, 0.4323, 0.7316, 0.4416, 0.7316, 0.4051, 0.7316, 0.4051, 0.7316, 0.4677, 0.7316, 0.4777, 0.7316, 0.4777, 0.7316, 0.4677, 0.7316, 0.4777, 0.7316, 0.4677, 0.7316, 0.4677, 0.7316, 0.4777, 0.7316, 0.4416, 0.7316, 0.5584, 0.7316, 0.5584, 0.7316, 0.4416, 0.7316, 0.5677, 0.7316, 0.5584, 0.7316, 0.5584, 0.7316, 0.5677, 0.7316, 0.5584, 0.7316, 0.5677, 0.7316, 0.5677, 0.7316, 0.5584, 0.7316, 0.5584, 0.7316, 0.4416, 0.7316, 0.4416, 0.7316, 0.5584, 0.7316, 0.4777, 0.7316, 0.5223, 0.7316, 0.5584, 0.7316, 0.4416, 0.7316, 0.5223, 0.7316, 0.4777, 0.7316, 0.4416, 0.7316, 0.5584, 0.7316, 0.5323, 0.7316, 0.5223, 0.7316, 0.5584, 0.7316, 0.5677, 0.7316, 0.4777, 0.7316, 0.4677, 0.7316, 0.4323, 0.7316, 0.4416, 0.7316, 0.5223, 0.7316, 0.5323, 0.7316, 0.5677, 0.7316, 0.5584, 0.7316, 0.4677, 0.7316, 0.4777, 0.7316, 0.4416, 0.7316, 0.4323, 0.7316, 0.5323, 0.7316, 0.4677, 0.7316, 0.4777, 0.7316, 0.5223, 0.7316, 0.5223, 0.7316, 0.4777, 0.7316, 0.4677, 0.7316, 0.5323, 0.7316, 0.4777, 0.7316, 0.5223, 0.7316, 0.5223, 0.7316, 0.4777, 0.7316, 0.5323, 0.7316, 0.5223, 0.7316, 0.5223, 0.7316, 0.5323, 0.7316, 0.5223, 0.7316, 0.5323, 0.7316, 0.5323, 0.7316, 0.5223, 0.7316, 0.5223, 0.7316, 0.4777, 0.7316, 0.4777, 0.7316, 0.5223, 0.7316, 0.5949, 0.5184, 0.5949, 0.5184, 0.5949, 0.5184, 0.5949, 0.5184, 0.5949, 0.633, 0.5949, 0.7141, 0.5949, 0.7141, 0.5949, 0.633, 0.5949, 0.7316, 0.5949, 0.7141, 0.5949, 0.7141, 0.5949, 0.7316, 0.5949, 0.6346, 0.5949, 0.5184, 0.5949, 0.5184, 0.5949, 0.6346, 0.5949, 0.6346, 0.5949, 0.5184, 0.5949, 0.5359, 0.5949, 0.633, 0.5949, 0.633, 0.5949, 0.7141, 0.5949, 0.7141, 0.5949, 0.633, 0.5949, 0.7141, 0.5949, 0.7141, 0.5949, 0.7141, 0.5949, 0.7141, 0.5949, 0.6346, 0.5949, 0.5184, 0.5949, 0.5184, 0.5949, 0.6346, 0.5949, 0.7141, 0.5949, 0.7141, 0.5949, 0.7141, 0.5949, 0.7141, 0.5949, 0.7141, 0.5949, 0.7316, 0.5949, 0.7316, 0.5949, 0.7141, 0.5949, 0.7141, 0.5949, 0.7141, 0.5949, 0.7141, 0.5949, 0.7141, 0.5949, 0.7316, 0.5949, 0.7316, 0.5949, 0.7316, 0.5949, 0.7316, 0.5949, 0.7141, 0.5949, 0.7316, 0.5949, 0.7316, 0.5949, 0.7141, 0.5949, 0.7316, 0.5949, 0.7316, 0.5949, 0.7316, 0.5949, 0.7316, 0.5949, 0.5184, 0.5949, 0.5359, 0.5949, 0.5359, 0.5949, 0.5184, 0.5949, 0.5184, 0.5949, 0.5359, 0.5949, 0.5359, 0.5949, 0.5184, 0.5949, 0.5359, 0.5949, 0.5359, 0.5949, 0.5359, 0.5949, 0.5359, 0.5949, 0.5359, 0.5949, 0.5359, 0.5949, 0.5359, 0.5949, 0.5359, 0.5949, 0.5184, 0.5949, 0.5184, 0.5949, 0.5184, 0.5949, 0.5184, 0.5949, 0.5359, 0.5949, 0.5184, 0.5949, 0.5184, 0.5949, 0.5359, 0.5949, 0.7141, 0.5949, 0.7316, 0.5949, 0.7316, 0.5949, 0.7141, 0.5949, 0.7141, 0.5949, 0.7316, 0.5949, 0.7316, 0.5949, 0.7141, 0.5949, 0.7316, 0.5949, 0.7316, 0.5949, 0.7316, 0.5949, 0.7316, 0.5949, 0.7316, 0.5949, 0.7316, 0.5949, 0.7316, 0.5949, 0.7316, 0.5949, 0.7316, 0.5949, 0.7141, 0.5949, 0.7141, 0.5949, 0.7316, 0.5949, 0.7141, 0.5949, 0.7141, 0.5949, 0.7141, 0.5949, 0.7141, 0.5949, 0.7141, 0.5949, 0.7141, 0.5949, 0.7141, 0.5949, 0.7141, 0.5949, 0.7141, 0.5949, 0.7141, 0.5949, 0.7141, 0.5949, 0.7141, 0.5949, 0.7141, 0.5949, 0.7141, 0.5949, 0.7141, 0.5949, 0.7141, 0.5949, 0.7316, 0.5949, 0.7141, 0.5949, 0.7141, 0.5949, 0.7316, 0.5949, 0.7316, 0.5949, 0.7141, 0.5949, 0.7141, 0.5949, 0.7316, 0.5949, 0.7316, 0.5949, 0.7141, 0.5949, 0.7141, 0.5949, 0.7316, 0.5949, 0.7316, 0.5949, 0.7316, 0.5949, 0.7316, 0.5949, 0.7316, 0.5949, 0.7316, 0.5949, 0.7316, 0.5949, 0.7316, 0.5949, 0.7316, 0.5949, 0.7316, 0.5949, 0.7316, 0.5949, 0.7316, 0.5949, 0.7316, 0.5949, 0.7316, 0.5949, 0.7316, 0.5949, 0.7316, 0.5949, 0.7316, 0.5949, 0.7316, 0.5949, 0.7316, 0.5949, 0.7316, 0.5949, 0.7316, 0.5949, 0.7316, 0.5949, 0.7316, 0.5949, 0.7316, 0.5949, 0.7316, 0.5949, 0.7141, 0.5949, 0.7316, 0.5949, 0.7316, 0.5949, 0.7141, 0.5949, 0.7141, 0.5949, 0.7316, 0.5949, 0.7316, 0.5949, 0.7141, 0.5949, 0.7141, 0.5949, 0.7316, 0.5949, 0.7316, 0.5949, 0.7141, 0.5949, 0.7141, 0.5949, 0.7141, 0.5949, 0.7141, 0.5949, 0.7141, 0.5949, 0.7141, 0.5949, 0.7141, 0.5949, 0.7141, 0.5949, 0.7141, 0.5949, 0.7141, 0.5949, 0.7141, 0.5949, 0.7141, 0.5949, 0.7141, 0.5766, 0.7316, 0.4234, 0.7316, 0.4234, 0.7316, 0.5766, 0.7316, 0.5766, 0.7316, 0.5766, 0.7316, 0.5766, 0.7316, 0.5766, 0.7316, 0.4234, 0.7316, 0.4234, 0.7316, 0.4234, 0.7316, 0.4234, 0.7316, 0.5766, 0.7316, 0.4234, 0.7316, 0.4234, 0.7316, 0.5766, 0.7316, 0.6378, 0.7472, 0.75, 0.7471, 0.75, 0.75, 0.625, 0.75, 0.75, 0.7236, 0.6627, 0.7235, 0.6543, 0.7207, 0.75, 0.7207, 0.6627, 0.7235, 0.6378, 0.7472, 0.625, 0.75, 0.6543, 0.7207, 0.6627, 0.7235, 0.75, 0.7236, 0.75, 0.7471, 0.6378, 0.7472, 0.75, 0.7471, 0.6378, 0.7472, 0.6378, 0.7472, 0.75, 0.7471, 0.6627, 0.7235, 0.75, 0.7236, 0.75, 0.7236, 0.6627, 0.7235, 0.658, 0.75, 0.6598, 0.75, 0.6368, 0.75, 0.6362, 0.75, 0.6598, 0.75, 0.6611, 0.75, 0.6373, 0.75, 0.6368, 0.75, 0.6569, 0.75, 0.658, 0.75, 0.6362, 0.75, 0.6358, 0.75, 0.6611, 0.75, 0.75, 0.75, 0.75, 0.75, 0.6373, 0.75, 0.75, 0.75, 0.6569, 0.75, 0.6358, 0.75, 0.75, 0.75, 0.5949, 0.7316, 0.5949, 0.6346, 0.5949, 0.6346, 0.5949, 0.7316, 0.5949, 0.5359, 0.5949, 0.633, 0.5949, 0.633, 0.5949, 0.5359, 0.5949, 0.7316, 0.5949, 0.6346, 0.5949, 0.633, 0.5949, 0.7141, 0.5949, 0.7316, 0.5949, 0.6346, 0.5949, 0.6346, 0.5949, 0.7316, 0.5949, 0.5359, 0.5949, 0.633, 0.5949, 0.633, 0.5949, 0.5359, 0.5949, 0.5184, 0.5949, 0.6346, 0.5949, 0.6346, 0.5949, 0.5184, 0.4051, 0.7316, 0.4051, 0.6346, 0.4051, 0.6346, 0.4051, 0.7316, 0.4051, 0.7316, 0.4051, 0.6346, 0.4051, 0.6346, 0.4051, 0.7316, 0.4051, 0.5184, 0.5949, 0.5184, 0.5949, 0.6346, 0.4051, 0.6346, 0.6543, 0.5293, 0.6543, 0.6336, 0.625, 0.6362, 0.625, 0.5, 0.4051, 0.7316, 0.4051, 0.6346, 0.4051, 0.6346, 0.4051, 0.7316, 0.5949, 0.5184, 0.5949, 0.6346, 0.5949, 0.6346, 0.5949, 0.5184, 0.4051, 0.7316, 0.4051, 0.6346, 0.4051, 0.6346, 0.4051, 0.7316, 0.5949, 0.5184, 0.5949, 0.6346, 0.5949, 0.6346, 0.5949, 0.5184, 0.5949, 0.5184, 0.5949, 0.6346, 0.5949, 0.6346, 0.5949, 0.5184, 0.4051, 0.7316, 0.4051, 0.6346, 0.4051, 0.6346, 0.4051, 0.7316, 0.5949, 0.5184, 0.5949, 0.6346, 0.5949, 0.6346, 0.5949, 0.5184, 0.5949, 0.7316, 0.5949, 0.6346, 0.5949, 0.6346, 0.5949, 0.7316, 0.5949, 0.5359, 0.5949, 0.633, 0.5949, 0.633, 0.5949, 0.5359, 0.5949, 0.5359, 0.5949, 0.633, 0.5949, 0.633, 0.5949, 0.5359, 0.5949, 0.7316, 0.5949, 0.6346, 0.5949, 0.6346, 0.5949, 0.7316, 0.4051, 0.5184, 0.4051, 0.6346, 0.4051, 0.633, 0.4051, 0.5359, 0.4051, 0.7316, 0.4051, 0.6346, 0.4051, 0.633, 0.4051, 0.7141, 0.5949, 0.5184, 0.5949, 0.6346, 0.5949, 0.633, 0.5949, 0.5359, 0.5949, 0.5184, 0.5949, 0.6346, 0.5949, 0.6346, 0.5949, 0.5184, 0.4051, 0.7316, 0.4051, 0.6346, 0.4051, 0.6346, 0.4051, 0.7316, 0.4051, 0.7141, 0.4051, 0.633, 0.4051, 0.633, 0.4051, 0.7141, 0.5949, 0.5184, 0.5949, 0.6346, 0.5949, 0.6346, 0.5949, 0.5184, 0.4051, 0.7316, 0.4051, 0.6346, 0.4051, 0.6346, 0.4051, 0.7316, 0.5949, 0.5359, 0.5949, 0.633, 0.5949, 0.633, 0.5949, 0.5359, 0.375, 0.75, 0.375, 0.6362, 0.4051, 0.6346, 0.4051, 0.7316, 0.625, 0.5, 0.625, 0.6362, 0.5949, 0.6346, 0.5949, 0.5184, 0.6543, 0.5293, 0.75, 0.5293, 0.75, 0.6336, 0.6543, 0.6336, 0.25, 0.5, 0.375, 0.5, 0.375, 0.6362, 0.25, 0.6362, 0.4244, 0.75, 0.4256, 0.75, 0.4051, 0.75, 0.4051, 0.75, 0.4256, 0.75, 0.5744, 0.75, 0.5949, 0.75, 0.4051, 0.75, 0.5744, 0.75, 0.5755, 0.75, 0.5949, 0.75, 0.5949, 0.75, 0.5755, 0.75, 0.4244, 0.75, 0.4051, 0.75, 0.5949, 0.75, 0.4438, 0.75, 0.5562, 0.75, 0.5562, 0.75, 0.4438, 0.75, 0.5744, 0.75, 0.4256, 0.75, 0.4256, 0.75, 0.5744, 0.75, 0.5755, 0.75, 0.5744, 0.75, 0.5744, 0.75, 0.5755, 0.75, 0.4256, 0.75, 0.4244, 0.75, 0.4244, 0.75, 0.4256, 0.75, 0.4438, 0.75, 0.4449, 0.75, 0.4256, 0.75, 0.4244, 0.75, 0.4449, 0.75, 0.555, 0.75, 0.5744, 0.75, 0.4256, 0.75, 0.555, 0.75, 0.5562, 0.75, 0.5755, 0.75, 0.5744, 0.75, 0.5562, 0.75, 0.4438, 0.75, 0.4244, 0.75, 0.5755, 0.75, 0.4574, 0.75, 0.5426, 0.75, 0.5426, 0.75, 0.4574, 0.75, 0.555, 0.75, 0.4449, 0.75, 0.4449, 0.75, 0.555, 0.75, 0.5562, 0.75, 0.555, 0.75, 0.555, 0.75, 0.5562, 0.75, 0.4449, 0.75, 0.4438, 0.75, 0.4438, 0.75, 0.4449, 0.75, 0.4438, 0.75, 0.5562, 0.75, 0.5426, 0.75, 0.4574, 0.75, 0.5562, 0.75, 0.555, 0.75, 0.5414, 0.75, 0.5426, 0.75, 0.555, 0.75, 0.4449, 0.75, 0.4585, 0.75, 0.5414, 0.75, 0.4449, 0.75, 0.4438, 0.75, 0.4574, 0.75, 0.4585, 0.75, 0.523, 0.75, 0.5222, 0.75, 0.5222, 0.75, 0.523, 0.75, 0.5414, 0.75, 0.4585, 0.75, 0.4585, 0.75, 0.5414, 0.75, 0.4585, 0.75, 0.4574, 0.75, 0.4574, 0.75, 0.4585, 0.75, 0.5426, 0.75, 0.5414, 0.75, 0.5414, 0.75, 0.5426, 0.75, 0.4574, 0.75, 0.5426, 0.75, 0.523, 0.75, 0.4769, 0.75, 0.5426, 0.75, 0.5414, 0.75, 0.5222, 0.75, 0.523, 0.75, 0.5414, 0.75, 0.4585, 0.75, 0.4777, 0.75, 0.5222, 0.75, 0.4585, 0.75, 0.4574, 0.75, 0.4769, 0.75, 0.4777, 0.75, 0.4769, 0.75, 0.523, 0.75, 0.5222, 0.75, 0.4777, 0.75, 0.4769, 0.75, 0.523, 0.75, 0.523, 0.75, 0.4769, 0.75, 0.5222, 0.75, 0.4777, 0.75, 0.4777, 0.75, 0.5222, 0.75, 0.4777, 0.75, 0.4769, 0.75, 0.4769, 0.75, 0.4777, 0.75])
me_cube.materials.append(mat_vjblack)
me_cube.materials.append(mat_vjglass)
me_cube.materials.append(mat_vjmain)
me_cube.materials.append(mat_vjaccent)
me_cube.use_remesh_preserve_volume = False
me_cube.use_remesh_preserve_attributes = False
me_cube.use_mirror_vertex_groups = False
me_cube.update()

# ---- objects
ob_vj_fighter = bpy.data.objects.new('VJ Fighter', me_cube)

# ---- transforms, parenting, visibility, modifiers, constraints
ob_vj_fighter.location = (0.0, 0.0, 0.0)
ob_vj_fighter.lock_rotations_4d = False
ob_vj_fighter.empty_display_type = 'ARROWS'
ob_vj_fighter.lineart.crease_threshold = 0.0
_m = ob_vj_fighter.modifiers.new('Mirror', 'MIRROR')
_m.use_clip = True

# ---- collection membership
col_collection.objects.link(ob_vj_fighter)

# ---- scene / render settings (as saved in the file)
scene.frame_start = 1; scene.frame_end = 250; scene.frame_set(1)
scene.render.engine = 'BLENDER_EEVEE_NEXT'
scene.cycles.use_denoising = False
scene.cycles.samples = 128
scene.cycles.sampling_pattern = 'TABULATED_SOBOL'
scene.cycles.use_adaptive_sampling = False
scene.cycles.use_light_tree = False
scene.view_settings.view_transform = 'Filmic'
bpy.context.view_layer.update()

# ---- added for rendering (the .blend has no active camera and no usable light): camera, sun
cam_auto = bpy.data.cameras.new('AutoCamera')
cam_auto.lens = 50.0
cam_auto.sensor_width = 36.0
cam_auto.clip_end = 1000.0
ob_auto_camera = bpy.data.objects.new('AutoCamera', cam_auto)
scene.collection.objects.link(ob_auto_camera)
ob_auto_camera.location = (12.7281, -14.2435, 12.0864)
ob_auto_camera.rotation_euler = (1.09748, -7.21219e-08, 0.694738)
scene.camera = ob_auto_camera
light_auto_sun = bpy.data.lights.new('AutoSun', 'SUN')
light_auto_sun.energy = 3.0
light_auto_sun.angle = 0.0523599
ob_auto_sun = bpy.data.objects.new('AutoSun', light_auto_sun)
scene.collection.objects.link(ob_auto_sun)
ob_auto_sun.rotation_euler = (0.872665, 0.174533, 0.523599)
bpy.context.view_layer.update()
